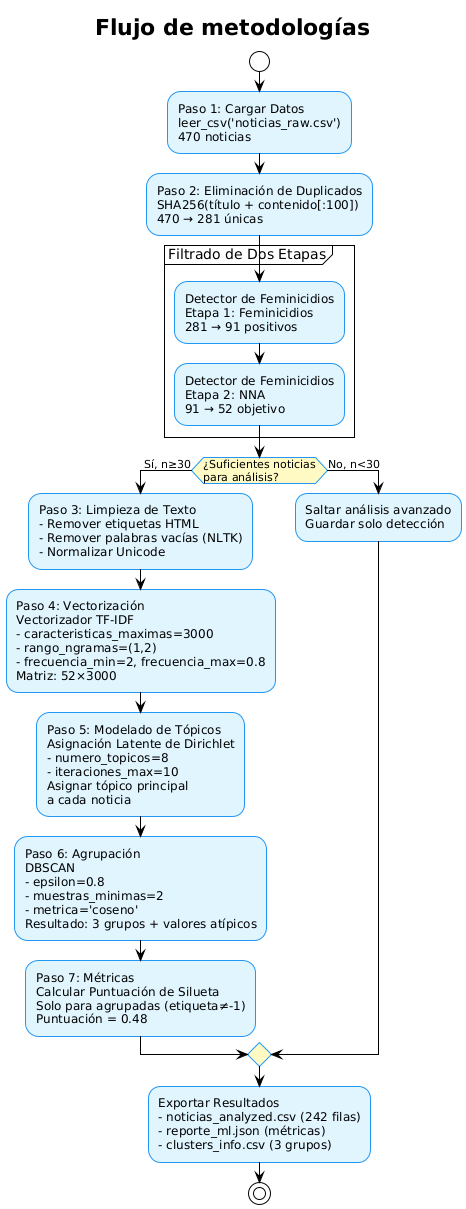

The diagram above was rendered by PlantUML. Its source (embedded in the PNG):
@startuml
!theme plain
skinparam activityBackgroundColor #E1F5FF
skinparam activityBorderColor #2196F3
skinparam activityDiamondBackgroundColor #FFF9C4

title "Flujo de metodologías"

start

:Paso 1: Cargar Datos\nleer_csv('noticias_raw.csv')\n470 noticias;

:Paso 2: Eliminación de Duplicados\nSHA256(título + contenido[:100])\n470 → 281 únicas;

partition "Filtrado de Dos Etapas" {
    :Detector de Feminicidios\nEtapa 1: Feminicidios\n281 → 91 positivos;

    :Detector de Feminicidios\nEtapa 2: NNA\n91 → 52 objetivo;
}

if (¿Suficientes noticias\npara análisis?) then (Sí, n≥30)
    
    :Paso 3: Limpieza de Texto\n- Remover etiquetas HTML\n- Remover palabras vacías (NLTK)\n- Normalizar Unicode;

    :Paso 4: Vectorización\nVectorizador TF-IDF\n- caracteristicas_maximas=3000\n- rango_ngramas=(1,2)\n- frecuencia_min=2, frecuencia_max=0.8\nMatriz: 52×3000;

    :Paso 5: Modelado de Tópicos\nAsignación Latente de Dirichlet\n- numero_topicos=8\n- iteraciones_max=10\nAsignar tópico principal\na cada noticia;

    :Paso 6: Agrupación\nDBSCAN\n- epsilon=0.8\n- muestras_minimas=2\n- metrica='coseno'\nResultado: 3 grupos + valores atípicos;

    :Paso 7: Métricas\nCalcular Puntuación de Silueta\nSolo para agrupadas (etiqueta≠-1)\nPuntuación = 0.48;

else (No, n<30)
    :Saltar análisis avanzado\nGuardar solo detección;
endif

:Exportar Resultados\n- noticias_analyzed.csv (242 filas)\n- reporte_ml.json (métricas)\n- clusters_info.csv (3 grupos);

stop
@enduml